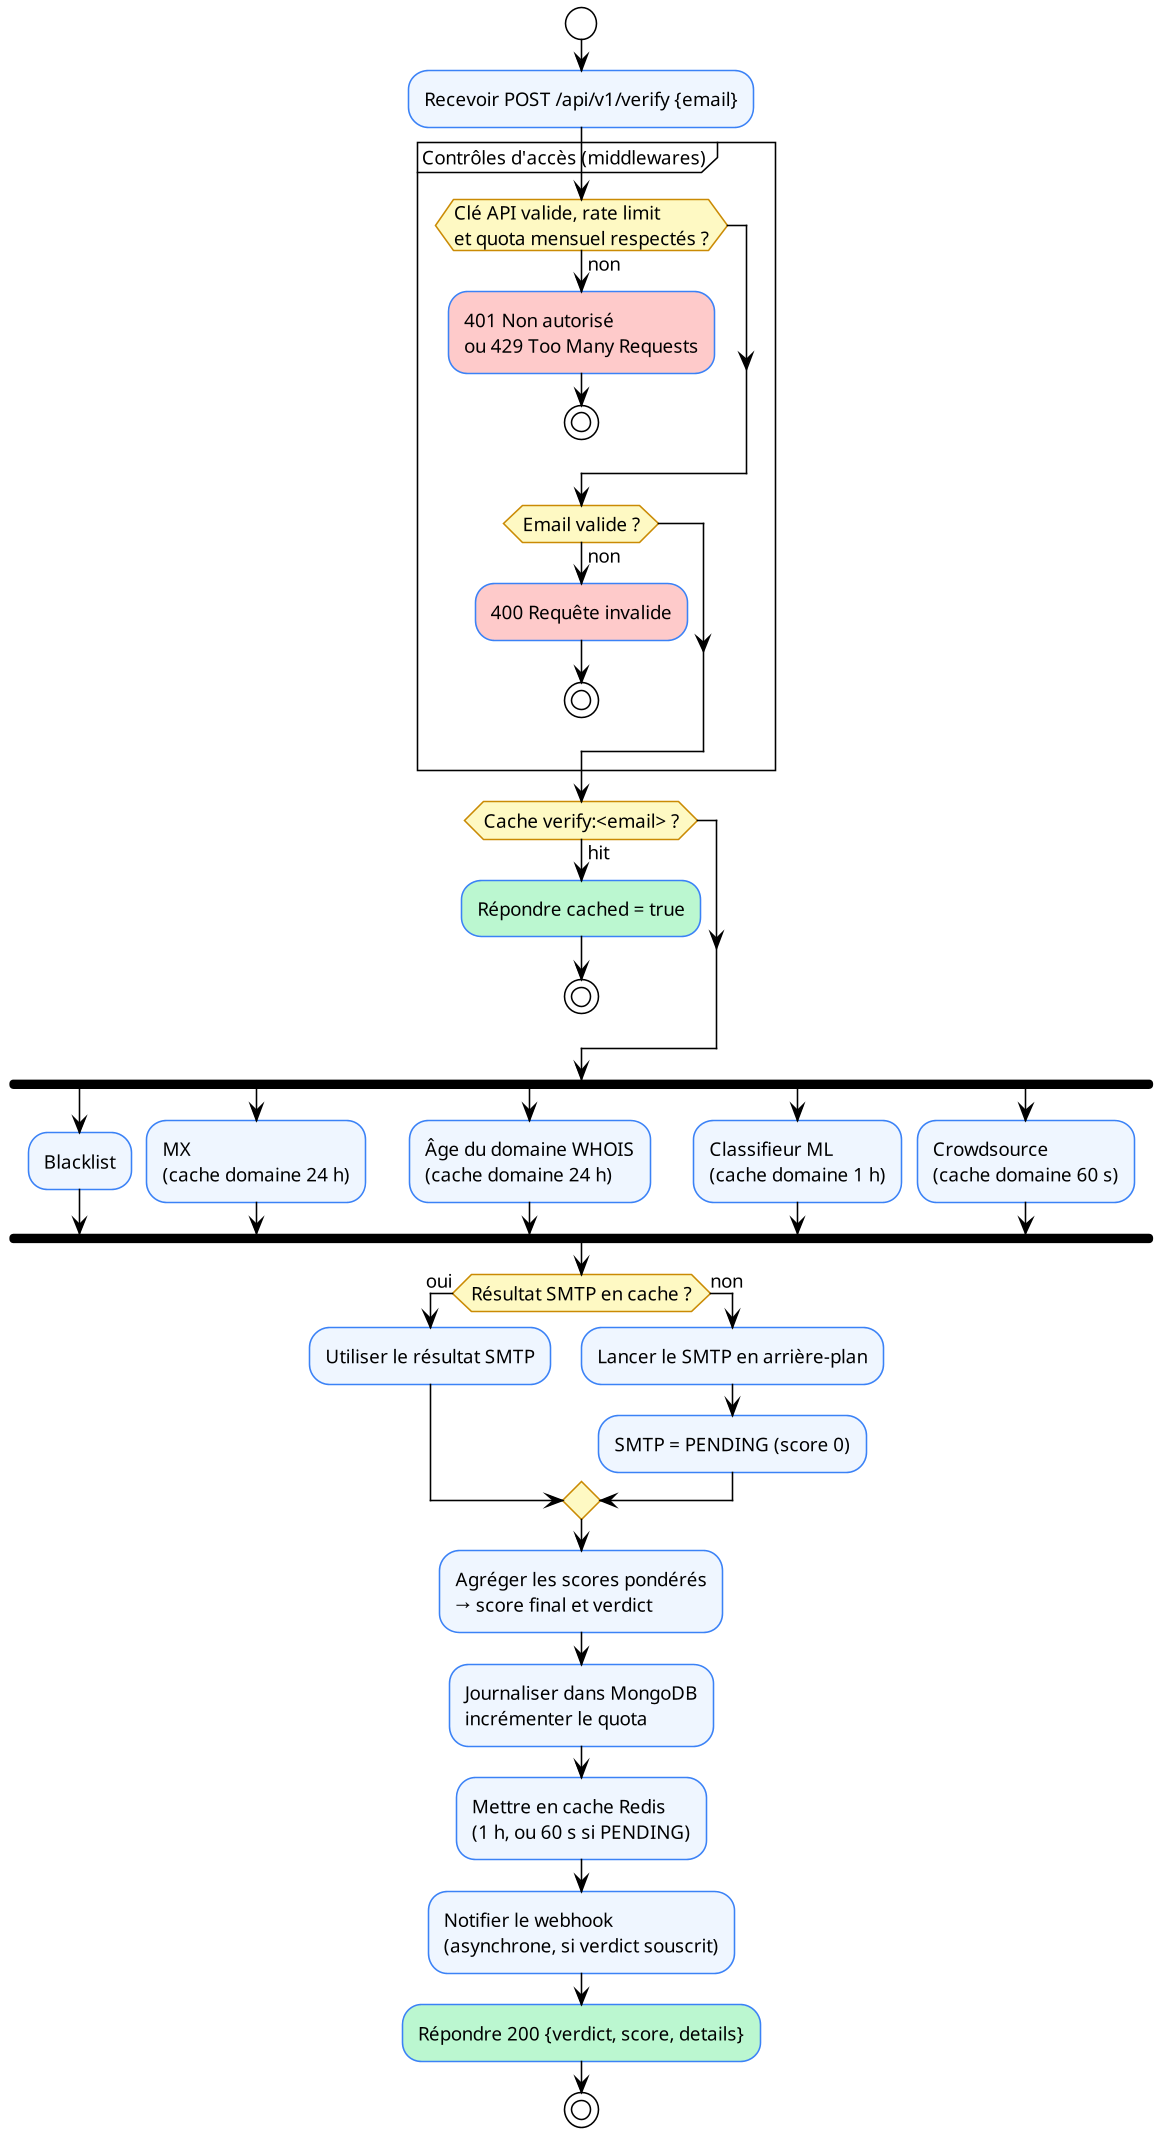

The diagram above was rendered by PlantUML. Its source (embedded in the PNG):
@startuml activite-verification
!theme plain
skinparam backgroundColor #FFFFFF
skinparam defaultFontName Arial
skinparam defaultFontSize 12
skinparam dpi 150
skinparam shadowing false
skinparam ActivityBackgroundColor #EFF6FF
skinparam ActivityBorderColor #3B82F6
skinparam ActivityDiamondBackgroundColor #FEF9C3
skinparam ActivityDiamondBorderColor #CA8A04
start
:Recevoir POST /api/v1/verify {email};
partition "Contrôles d'accès (middlewares)" {
  if (Clé API valide, rate limit\net quota mensuel respectés ?) then (non)
    #FECACA:401 Non autorisé\nou 429 Too Many Requests;
    stop
  endif
  if (Email valide ?) then (non)
    #FECACA:400 Requête invalide;
    stop
  endif
}
if (Cache verify:<email> ?) then (hit)
  #BBF7D0:Répondre cached = true;
  stop
endif
fork
  :Blacklist;
fork again
  :MX\n(cache domaine 24 h);
fork again
  :Âge du domaine WHOIS\n(cache domaine 24 h);
fork again
  :Classifieur ML\n(cache domaine 1 h);
fork again
  :Crowdsource\n(cache domaine 60 s);
end fork
if (Résultat SMTP en cache ?) then (oui)
  :Utiliser le résultat SMTP;
else (non)
  :Lancer le SMTP en arrière-plan;
  :SMTP = PENDING (score 0);
endif
:Agréger les scores pondérés\n→ score final et verdict;
:Journaliser dans MongoDB\nincrémenter le quota;
:Mettre en cache Redis\n(1 h, ou 60 s si PENDING);
:Notifier le webhook\n(asynchrone, si verdict souscrit);
#BBF7D0:Répondre 200 {verdict, score, details};
stop
@enduml